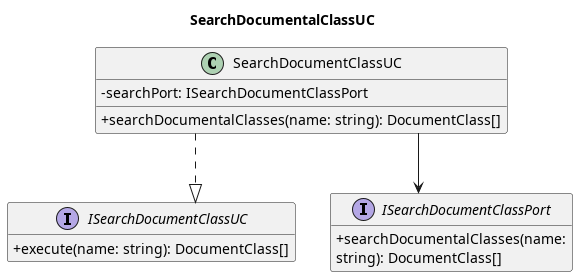

The diagram above was rendered by PlantUML. Its source (embedded in the PNG):
@startuml
title SearchDocumentalClassUC

skinparam classAttributeIconSize 0
skinparam linetype ortho
hide empty members

interface ISearchDocumentClassUC {
    + execute(name: string): DocumentClass[]
}
class SearchDocumentClassUC {
    - searchPort: ISearchDocumentClassPort
    + searchDocumentalClasses(name: string): DocumentClass[]
}
interface ISearchDocumentClassPort {
    + searchDocumentalClasses(name: 
    string): DocumentClass[]
}

SearchDocumentClassUC ..|> ISearchDocumentClassUC
SearchDocumentClassUC --> ISearchDocumentClassPort

@enduml